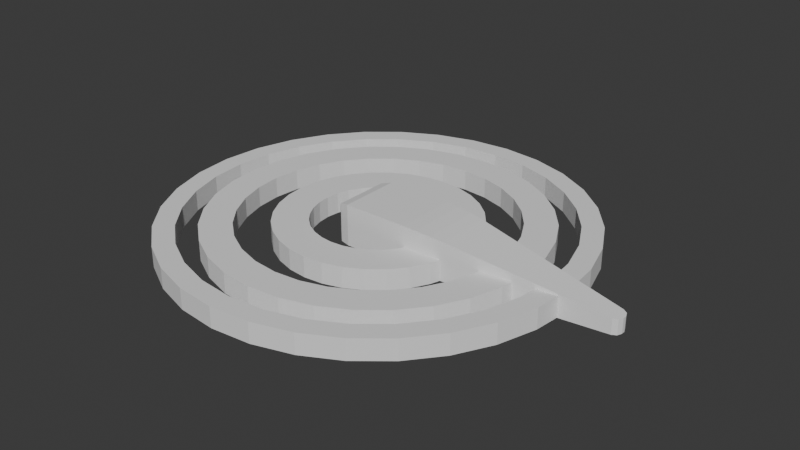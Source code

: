 # Source: player_spawn.blend  (saved by Blender 4.4.32; exported with 4.5.12 LTS)
import bpy
from mathutils import Matrix  # noqa: F401  (used for matrix-valued properties, if any)

bpy.ops.wm.read_factory_settings(use_empty=True)
scene = bpy.context.scene
scene.name = 'Scene'

# ---- collections
col_collection = bpy.data.collections.new('Collection'); scene.collection.children.link(col_collection)

# ---- world
world_world = bpy.data.worlds.new('World'); scene.world = world_world
world_world.use_nodes = True; world_world.node_tree.nodes.clear()
_N = world_world.node_tree.nodes; _L = world_world.node_tree.links
n0 = _N.new('ShaderNodeOutputWorld'); n0.name = 'World Output'; n0.location = (300, 300)
n1 = _N.new('ShaderNodeBackground'); n1.name = 'Background'; n1.location = (10, 300)
n1.inputs[0].default_value = (0.05088, 0.05088, 0.05088, 1.0)
_L.new(n1.outputs[0], n0.inputs[0])
n0.is_active_output = True
world_world.color = (0.05088, 0.05088, 0.05088)
world_world.sun_shadow_jitter_overblur = 0.0

# ---- meshes
me_cube_001 = bpy.data.meshes.new('Cube.001')
me_cube_001.from_pydata([(-0.15, 0.05, -2.235e-08), (-0.05, 0.15, -2.235e-08), (-0.1366, 0.1, -2.235e-08), (-0.1, 0.1366, -2.235e-08), (-0.05, 0.15, 0.1), (-0.15, 0.05, 0.2), (-0.1, 0.1366, 0.15), (-0.1366, 0.1, 0.1866), (0.05, 0.15, -2.235e-08), (0.15, 0.05, -2.235e-08), (0.1, 0.1366, -2.235e-08), (0.1366, 0.1, -2.235e-08), (0.15, 0.05, 0.2), (0.05, 0.15, 0.1), (0.1366, 0.1, 0.1866), (0.1, 0.1366, 0.15), (-0.1375, -0.4666, -0.0001123), (-0.15, -0.2675, -2.235e-08), (-0.05, -0.3675, -2.235e-08), (-0.1438, -0.4037, -5.618e-05), (-0.1483, -0.3308, -1.507e-05), (-0.15, -0.2675, 0.2), (-0.1375, -0.4666, 0.1854), (-0.1483, -0.3308, 0.198), (-0.1438, -0.4037, 0.1927), (0.15, -0.2675, -2.235e-08), (0.1375, -0.4666, -0.0001123), (0.05, -0.3675, -2.235e-08), (0.1483, -0.3308, -1.507e-05), (0.1438, -0.4037, -5.618e-05), (0.1375, -0.4666, 0.1854), (0.15, -0.2675, 0.2), (0.1438, -0.4037, 0.1927), (0.1483, -0.3308, 0.198), (-0.009, -1.25, -0.001), (-0.04274, -1.22, -0.0009663), (-0.03131, -1.241, -0.0009901), (-0.04274, -1.22, 0.07401), (-0.009, -1.25, 0.06961), (-0.03131, -1.241, 0.0709), (0.04274, -1.22, -0.0009663), (0.009, -1.25, -0.001), (0.03131, -1.241, -0.0009901), (0.009, -1.25, 0.06961), (0.04274, -1.22, 0.07401), (0.03131, -1.241, 0.0709), (-1.891e-09, 0.48, 0.0), (-0.09364, 0.4708, 0.0), (-0.1837, 0.4435, 0.0), (-0.2667, 0.3991, 0.0), (-0.3394, 0.3394, 0.0), (-0.3991, 0.2667, 0.0), (-0.4435, 0.1837, 0.0), (-0.4708, 0.09364, 0.0), (-0.48, -2.98e-10, 0.0), (-0.4708, -0.09364, 0.0), (-0.4435, -0.1837, 0.0), (-0.3991, -0.2667, 0.0), (-0.3394, -0.3394, 0.0), (-0.2667, -0.3991, 0.0), (-0.1837, -0.4435, 0.0), (-0.09364, -0.4708, 0.0), (-1.891e-09, -0.48, 0.0), (0.09364, -0.4708, 0.0), (0.1837, -0.4435, 0.0), (0.2667, -0.3991, 0.0), (0.3394, -0.3394, 0.0), (0.3991, -0.2667, 0.0), (0.4435, -0.1837, 0.0), (0.4708, -0.09364, 0.0), (0.48, -2.98e-10, 0.0), (0.4708, 0.09364, 0.0), (0.4435, 0.1837, 0.0), (0.3991, 0.2667, 0.0), (0.3394, 0.3394, 0.0), (0.2667, 0.3991, 0.0), (0.1837, 0.4435, 0.0), (0.09364, 0.4708, 0.0), (-3.435e-10, 0.311, 0.0), (-0.06068, 0.3051, 0.0), (-0.119, 0.2874, 0.0), (-0.1728, 0.2586, 0.0), (-0.2199, 0.2199, 0.0), (-0.2586, 0.1728, 0.0), (-0.2874, 0.119, 0.0), (-0.3051, 0.06068, 0.0), (-0.311, 2.089e-09, 0.0), (-0.3051, -0.06068, 0.0), (-0.2874, -0.119, 0.0), (-0.2586, -0.1728, 0.0), (-0.2199, -0.2199, 0.0), (-0.1728, -0.2586, 0.0), (-0.119, -0.2874, 0.0), (-0.06068, -0.3051, 0.0), (-3.435e-10, -0.311, 0.0), (0.06068, -0.3051, 0.0), (0.119, -0.2874, 0.0), (0.1728, -0.2586, 0.0), (0.2199, -0.2199, 0.0), (0.2586, -0.1728, 0.0), (0.2874, -0.119, 0.0), (0.3051, -0.06068, 0.0), (0.311, 2.089e-09, 0.0), (0.3051, 0.06068, 0.0), (0.2874, 0.119, 0.0), (0.2586, 0.1728, 0.0), (0.2199, 0.2199, 0.0), (0.1728, 0.2586, 0.0), (0.119, 0.2874, 0.0), (0.06068, 0.3051, 0.0), (0.0, 1.0, 0.0), (-0.1951, 0.9808, 0.0), (-0.3827, 0.9239, 0.0), (-0.5556, 0.8315, 0.0), (-0.7071, 0.7071, 0.0), (-0.8315, 0.5556, 0.0), (-0.9239, 0.3827, 0.0), (-0.9808, 0.1951, 0.0), (-1.0, 0.0, 0.0), (-0.9808, -0.1951, 0.0), (-0.9239, -0.3827, 0.0), (-0.8315, -0.5556, 0.0), (-0.7071, -0.7071, 0.0), (-0.5556, -0.8315, 0.0), (-0.3827, -0.9239, 0.0), (-0.1951, -0.9808, 0.0), (0.0, -1.0, 0.0), (0.1951, -0.9808, 0.0), (0.3827, -0.9239, 0.0), (0.5556, -0.8315, 0.0), (0.7071, -0.7071, 0.0), (0.8315, -0.5556, 0.0), (0.9239, -0.3827, 0.0), (0.9808, -0.1951, 0.0), (1.0, 0.0, 0.0), (0.9808, 0.1951, 0.0), (0.9239, 0.3827, 0.0), (0.8315, 0.5556, 0.0), (0.7071, 0.7071, 0.0), (0.5556, 0.8315, 0.0), (0.3827, 0.9239, 0.0), (0.1951, 0.9808, 0.0), (-1.211e-09, 0.9, 0.0), (-0.1756, 0.8827, 0.0), (-0.3444, 0.8315, 0.0), (-0.5, 0.7483, 0.0), (-0.6364, 0.6364, 0.0), (-0.7483, 0.5, 0.0), (-0.8315, 0.3444, 0.0), (-0.8827, 0.1756, 0.0), (-0.9, 1.49e-09, 0.0), (-0.8827, -0.1756, 0.0), (-0.8315, -0.3444, 0.0), (-0.7483, -0.5, 0.0), (-0.6364, -0.6364, 0.0), (-0.5, -0.7483, 0.0), (-0.3444, -0.8315, 0.0), (-0.1756, -0.8827, 0.0), (-1.211e-09, -0.9, 0.0), (0.1756, -0.8827, 0.0), (0.3444, -0.8315, 0.0), (0.5, -0.7483, 0.0), (0.6364, -0.6364, 0.0), (0.7483, -0.5, 0.0), (0.8315, -0.3444, 0.0), (0.8827, -0.1756, 0.0), (0.9, 1.49e-09, 0.0), (0.8827, 0.1756, 0.0), (0.8315, 0.3444, 0.0), (0.7483, 0.5, 0.0), (0.6364, 0.6364, 0.0), (0.5, 0.7483, 0.0), (0.3444, 0.8315, 0.0), (0.1756, 0.8827, 0.0), (-1.909e-09, 0.8, 0.0), (-0.1561, 0.7846, 0.0), (-0.3061, 0.7391, 0.0), (-0.4445, 0.6652, 0.0), (-0.5657, 0.5657, 0.0), (-0.6652, 0.4445, 0.0), (-0.7391, 0.3061, 0.0), (-0.7846, 0.1561, 0.0), (-0.8, 7.451e-10, 0.0), (-0.7846, -0.1561, 0.0), (-0.7391, -0.3061, 0.0), (-0.6652, -0.4445, 0.0), (-0.5657, -0.5657, 0.0), (-0.4445, -0.6652, 0.0), (-0.3061, -0.7391, 0.0), (-0.1561, -0.7846, 0.0), (-1.909e-09, -0.8, 0.0), (0.1561, -0.7846, 0.0), (0.3061, -0.7391, 0.0), (0.4445, -0.6652, 0.0), (0.5657, -0.5657, 0.0), (0.6652, -0.4445, 0.0), (0.7391, -0.3061, 0.0), (0.7846, -0.1561, 0.0), (0.8, 7.451e-10, 0.0), (0.7846, 0.1561, 0.0), (0.7391, 0.3061, 0.0), (0.6652, 0.4445, 0.0), (0.5657, 0.5657, 0.0), (0.4445, 0.6652, 0.0), (0.3061, 0.7391, 0.0), (0.1561, 0.7846, 0.0), (-1.705e-09, 0.648, 0.0), (-0.1264, 0.6355, 0.0), (-0.248, 0.5987, 0.0), (-0.36, 0.5388, 0.0), (-0.4582, 0.4582, 0.0), (-0.5388, 0.36, 0.0), (-0.5987, 0.248, 0.0), (-0.6355, 0.1264, 0.0), (-0.648, 2.488e-09, 0.0), (-0.6355, -0.1264, 0.0), (-0.5987, -0.248, 0.0), (-0.5388, -0.36, 0.0), (-0.4582, -0.4582, 0.0), (-0.36, -0.5388, 0.0), (-0.248, -0.5987, 0.0), (-0.1264, -0.6355, 0.0), (-1.705e-09, -0.648, 0.0), (0.1264, -0.6355, 0.0), (0.248, -0.5987, 0.0), (0.36, -0.5388, 0.0), (0.4582, -0.4582, 0.0), (0.5388, -0.36, 0.0), (0.5987, -0.248, 0.0), (0.6355, -0.1264, 0.0), (0.648, 2.488e-09, 0.0), (0.6355, 0.1264, 0.0), (0.5987, 0.248, 0.0), (0.5388, 0.36, 0.0), (0.4582, 0.4582, 0.0), (0.36, 0.5388, 0.0), (0.248, 0.5987, 0.0), (0.1264, 0.6355, 0.0), (-1.891e-09, 0.48, 0.1), (-0.09364, 0.4708, 0.1), (-0.1837, 0.4435, 0.1), (-0.2667, 0.3991, 0.1), (-0.3394, 0.3394, 0.1), (-0.3991, 0.2667, 0.1), (-0.4435, 0.1837, 0.1), (-0.4708, 0.09364, 0.1), (-0.48, -2.98e-10, 0.1), (-0.4708, -0.09364, 0.1), (-0.4435, -0.1837, 0.1), (-0.3991, -0.2667, 0.1), (-0.3394, -0.3394, 0.1), (-0.2667, -0.3991, 0.1), (-0.1837, -0.4435, 0.1), (-0.09364, -0.4708, 0.1), (-1.891e-09, -0.48, 0.1), (0.09364, -0.4708, 0.1), (0.1837, -0.4435, 0.1), (0.2667, -0.3991, 0.1), (0.3394, -0.3394, 0.1), (0.3991, -0.2667, 0.1), (0.4435, -0.1837, 0.1), (0.4708, -0.09364, 0.1), (0.48, -2.98e-10, 0.1), (0.4708, 0.09364, 0.1), (0.4435, 0.1837, 0.1), (0.3991, 0.2667, 0.1), (0.3394, 0.3394, 0.1), (0.2667, 0.3991, 0.1), (0.1837, 0.4435, 0.1), (0.09364, 0.4708, 0.1), (-3.435e-10, 0.311, 0.1), (-0.06068, 0.3051, 0.1), (-0.119, 0.2874, 0.1), (-0.1728, 0.2586, 0.1), (-0.2199, 0.2199, 0.1), (-0.2586, 0.1728, 0.1), (-0.2874, 0.119, 0.1), (-0.3051, 0.06068, 0.1), (-0.311, 2.089e-09, 0.1), (-0.3051, -0.06068, 0.1), (-0.2874, -0.119, 0.1), (-0.2586, -0.1728, 0.1), (-0.2199, -0.2199, 0.1), (-0.1728, -0.2586, 0.1), (-0.119, -0.2874, 0.1), (-0.06068, -0.3051, 0.1), (-3.435e-10, -0.311, 0.1), (0.06068, -0.3051, 0.1), (0.119, -0.2874, 0.1), (0.1728, -0.2586, 0.1), (0.2199, -0.2199, 0.1), (0.2586, -0.1728, 0.1), (0.2874, -0.119, 0.1), (0.3051, -0.06068, 0.1), (0.311, 2.089e-09, 0.1), (0.3051, 0.06068, 0.1), (0.2874, 0.119, 0.1), (0.2586, 0.1728, 0.1), (0.2199, 0.2199, 0.1), (0.1728, 0.2586, 0.1), (0.119, 0.2874, 0.1), (0.06068, 0.3051, 0.1), (0.0, 1.0, 0.1), (-0.1951, 0.9808, 0.1), (-0.3827, 0.9239, 0.1), (-0.5556, 0.8315, 0.1), (-0.7071, 0.7071, 0.1), (-0.8315, 0.5556, 0.1), (-0.9239, 0.3827, 0.1), (-0.9808, 0.1951, 0.1), (-1.0, 0.0, 0.1), (-0.9808, -0.1951, 0.1), (-0.9239, -0.3827, 0.1), (-0.8315, -0.5556, 0.1), (-0.7071, -0.7071, 0.1), (-0.5556, -0.8315, 0.1), (-0.3827, -0.9239, 0.1), (-0.1951, -0.9808, 0.1), (0.0, -1.0, 0.1), (0.1951, -0.9808, 0.1), (0.3827, -0.9239, 0.1), (0.5556, -0.8315, 0.1), (0.7071, -0.7071, 0.1), (0.8315, -0.5556, 0.1), (0.9239, -0.3827, 0.1), (0.9808, -0.1951, 0.1), (1.0, 0.0, 0.1), (0.9808, 0.1951, 0.1), (0.9239, 0.3827, 0.1), (0.8315, 0.5556, 0.1), (0.7071, 0.7071, 0.1), (0.5556, 0.8315, 0.1), (0.3827, 0.9239, 0.1), (0.1951, 0.9808, 0.1), (-1.211e-09, 0.9, 0.1), (-0.1756, 0.8827, 0.1), (-0.3444, 0.8315, 0.1), (-0.5, 0.7483, 0.1), (-0.6364, 0.6364, 0.1), (-0.7483, 0.5, 0.1), (-0.8315, 0.3444, 0.1), (-0.8827, 0.1756, 0.1), (-0.9, 1.49e-09, 0.1), (-0.8827, -0.1756, 0.1), (-0.8315, -0.3444, 0.1), (-0.7483, -0.5, 0.1), (-0.6364, -0.6364, 0.1), (-0.5, -0.7483, 0.1), (-0.3444, -0.8315, 0.1), (-0.1756, -0.8827, 0.1), (-1.211e-09, -0.9, 0.1), (0.1756, -0.8827, 0.1), (0.3444, -0.8315, 0.1), (0.5, -0.7483, 0.1), (0.6364, -0.6364, 0.1), (0.7483, -0.5, 0.1), (0.8315, -0.3444, 0.1), (0.8827, -0.1756, 0.1), (0.9, 1.49e-09, 0.1), (0.8827, 0.1756, 0.1), (0.8315, 0.3444, 0.1), (0.7483, 0.5, 0.1), (0.6364, 0.6364, 0.1), (0.5, 0.7483, 0.1), (0.3444, 0.8315, 0.1), (0.1756, 0.8827, 0.1), (-1.909e-09, 0.8, 0.1), (-0.1561, 0.7846, 0.1), (-0.3061, 0.7391, 0.1), (-0.4445, 0.6652, 0.1), (-0.5657, 0.5657, 0.1), (-0.6652, 0.4445, 0.1), (-0.7391, 0.3061, 0.1), (-0.7846, 0.1561, 0.1), (-0.8, 7.451e-10, 0.1), (-0.7846, -0.1561, 0.1), (-0.7391, -0.3061, 0.1), (-0.6652, -0.4445, 0.1), (-0.5657, -0.5657, 0.1), (-0.4445, -0.6652, 0.1), (-0.3061, -0.7391, 0.1), (-0.1561, -0.7846, 0.1), (-1.909e-09, -0.8, 0.1), (0.1561, -0.7846, 0.1), (0.3061, -0.7391, 0.1), (0.4445, -0.6652, 0.1), (0.5657, -0.5657, 0.1), (0.6652, -0.4445, 0.1), (0.7391, -0.3061, 0.1), (0.7846, -0.1561, 0.1), (0.8, 7.451e-10, 0.1), (0.7846, 0.1561, 0.1), (0.7391, 0.3061, 0.1), (0.6652, 0.4445, 0.1), (0.5657, 0.5657, 0.1), (0.4445, 0.6652, 0.1), (0.3061, 0.7391, 0.1), (0.1561, 0.7846, 0.1), (-1.705e-09, 0.648, 0.1), (-0.1264, 0.6355, 0.1), (-0.248, 0.5987, 0.1), (-0.36, 0.5388, 0.1), (-0.4582, 0.4582, 0.1), (-0.5388, 0.36, 0.1), (-0.5987, 0.248, 0.1), (-0.6355, 0.1264, 0.1), (-0.648, 2.488e-09, 0.1), (-0.6355, -0.1264, 0.1), (-0.5987, -0.248, 0.1), (-0.5388, -0.36, 0.1), (-0.4582, -0.4582, 0.1), (-0.36, -0.5388, 0.1), (-0.248, -0.5987, 0.1), (-0.1264, -0.6355, 0.1), (-1.705e-09, -0.648, 0.1), (0.1264, -0.6355, 0.1), (0.248, -0.5987, 0.1), (0.36, -0.5388, 0.1), (0.4582, -0.4582, 0.1), (0.5388, -0.36, 0.1), (0.5987, -0.248, 0.1), (0.6355, -0.1264, 0.1), (0.648, 2.488e-09, 0.1), (0.6355, 0.1264, 0.1), (0.5987, 0.248, 0.1), (0.5388, 0.36, 0.1), (0.4582, 0.4582, 0.1), (0.36, 0.5388, 0.1), (0.248, 0.5987, 0.1), (0.1264, 0.6355, 0.1)], [], [(26, 30, 44, 40), (9, 12, 31, 25), (16, 18, 27, 26, 40, 42, 41, 34, 36, 35), (17, 21, 5, 0), (12, 5, 21, 31), (0, 2, 3, 1, 8, 10, 11, 9, 25, 27, 18, 17), (30, 22, 37, 39, 38, 43, 45, 44), (4, 1, 3, 6), (6, 3, 2, 7), (7, 2, 0, 5), (5, 12, 14, 7), (7, 14, 15, 6), (6, 15, 13, 4), (12, 9, 11, 14), (14, 11, 10, 15), (15, 10, 8, 13), (1, 4, 13, 8), (16, 19, 18), (19, 20, 18), (20, 17, 18), (25, 28, 27), (28, 29, 27), (29, 26, 27), (22, 30, 32, 24), (24, 32, 33, 23), (23, 33, 31, 21), (30, 26, 29, 32), (32, 29, 28, 33), (33, 28, 25, 31), (21, 17, 20, 23), (23, 20, 19, 24), (24, 19, 16, 22), (41, 43, 38, 34), (34, 38, 39, 36), (36, 39, 37, 35), (43, 41, 42, 45), (45, 42, 40, 44), (35, 37, 22, 16), (58, 57, 89, 90), (72, 71, 103, 104), (59, 58, 90, 91), (73, 72, 104, 105), (60, 59, 91, 92), (47, 46, 78, 79), (74, 73, 105, 106), (61, 60, 92, 93), (48, 47, 79, 80), (75, 74, 106, 107), (62, 61, 93, 94), (49, 48, 80, 81), (76, 75, 107, 108), (63, 62, 94, 95), (50, 49, 81, 82), (77, 76, 108, 109), (64, 63, 95, 96), (51, 50, 82, 83), (46, 77, 109, 78), (65, 64, 96, 97), (52, 51, 83, 84), (66, 65, 97, 98), (53, 52, 84, 85), (67, 66, 98, 99), (54, 53, 85, 86), (68, 67, 99, 100), (55, 54, 86, 87), (69, 68, 100, 101), (56, 55, 87, 88), (70, 69, 101, 102), (57, 56, 88, 89), (71, 70, 102, 103), (122, 121, 153, 154), (136, 135, 167, 168), (123, 122, 154, 155), (137, 136, 168, 169), (124, 123, 155, 156), (111, 110, 142, 143), (138, 137, 169, 170), (125, 124, 156, 157), (112, 111, 143, 144), (139, 138, 170, 171), (126, 125, 157, 158), (113, 112, 144, 145), (140, 139, 171, 172), (127, 126, 158, 159), (114, 113, 145, 146), (141, 140, 172, 173), (128, 127, 159, 160), (115, 114, 146, 147), (110, 141, 173, 142), (129, 128, 160, 161), (116, 115, 147, 148), (130, 129, 161, 162), (117, 116, 148, 149), (131, 130, 162, 163), (118, 117, 149, 150), (132, 131, 163, 164), (119, 118, 150, 151), (133, 132, 164, 165), (120, 119, 151, 152), (134, 133, 165, 166), (121, 120, 152, 153), (135, 134, 166, 167), (186, 185, 217, 218), (200, 199, 231, 232), (187, 186, 218, 219), (201, 200, 232, 233), (188, 187, 219, 220), (175, 174, 206, 207), (202, 201, 233, 234), (189, 188, 220, 221), (176, 175, 207, 208), (203, 202, 234, 235), (190, 189, 221, 222), (177, 176, 208, 209), (204, 203, 235, 236), (191, 190, 222, 223), (178, 177, 209, 210), (205, 204, 236, 237), (192, 191, 223, 224), (179, 178, 210, 211), (174, 205, 237, 206), (193, 192, 224, 225), (180, 179, 211, 212), (194, 193, 225, 226), (181, 180, 212, 213), (195, 194, 226, 227), (182, 181, 213, 214), (196, 195, 227, 228), (183, 182, 214, 215), (197, 196, 228, 229), (184, 183, 215, 216), (198, 197, 229, 230), (185, 184, 216, 217), (199, 198, 230, 231), (250, 282, 281, 249), (264, 296, 295, 263), (251, 283, 282, 250), (265, 297, 296, 264), (252, 284, 283, 251), (239, 271, 270, 238), (266, 298, 297, 265), (253, 285, 284, 252), (240, 272, 271, 239), (267, 299, 298, 266), (254, 286, 285, 253), (241, 273, 272, 240), (268, 300, 299, 267), (255, 287, 286, 254), (242, 274, 273, 241), (269, 301, 300, 268), (256, 288, 287, 255), (243, 275, 274, 242), (238, 270, 301, 269), (257, 289, 288, 256), (244, 276, 275, 243), (258, 290, 289, 257), (245, 277, 276, 244), (259, 291, 290, 258), (246, 278, 277, 245), (260, 292, 291, 259), (247, 279, 278, 246), (261, 293, 292, 260), (248, 280, 279, 247), (262, 294, 293, 261), (249, 281, 280, 248), (263, 295, 294, 262), (314, 346, 345, 313), (328, 360, 359, 327), (315, 347, 346, 314), (329, 361, 360, 328), (316, 348, 347, 315), (303, 335, 334, 302), (330, 362, 361, 329), (317, 349, 348, 316), (304, 336, 335, 303), (331, 363, 362, 330), (318, 350, 349, 317), (305, 337, 336, 304), (332, 364, 363, 331), (319, 351, 350, 318), (306, 338, 337, 305), (333, 365, 364, 332), (320, 352, 351, 319), (307, 339, 338, 306), (302, 334, 365, 333), (321, 353, 352, 320), (308, 340, 339, 307), (322, 354, 353, 321), (309, 341, 340, 308), (323, 355, 354, 322), (310, 342, 341, 309), (324, 356, 355, 323), (311, 343, 342, 310), (325, 357, 356, 324), (312, 344, 343, 311), (326, 358, 357, 325), (313, 345, 344, 312), (327, 359, 358, 326), (378, 410, 409, 377), (392, 424, 423, 391), (379, 411, 410, 378), (393, 425, 424, 392), (380, 412, 411, 379), (367, 399, 398, 366), (394, 426, 425, 393), (381, 413, 412, 380), (368, 400, 399, 367), (395, 427, 426, 394), (382, 414, 413, 381), (369, 401, 400, 368), (396, 428, 427, 395), (383, 415, 414, 382), (370, 402, 401, 369), (397, 429, 428, 396), (384, 416, 415, 383), (371, 403, 402, 370), (366, 398, 429, 397), (385, 417, 416, 384), (372, 404, 403, 371), (386, 418, 417, 385), (373, 405, 404, 372), (387, 419, 418, 386), (374, 406, 405, 373), (388, 420, 419, 387), (375, 407, 406, 374), (389, 421, 420, 388), (376, 408, 407, 375), (390, 422, 421, 389), (377, 409, 408, 376), (391, 423, 422, 390), (110, 111, 303, 302), (181, 182, 374, 373), (92, 91, 283, 284), (163, 162, 354, 355), (234, 233, 425, 426), (111, 112, 304, 303), (182, 183, 375, 374), (93, 92, 284, 285), (164, 163, 355, 356), (235, 234, 426, 427), (112, 113, 305, 304), (183, 184, 376, 375), (94, 93, 285, 286), (165, 164, 356, 357), (236, 235, 427, 428), (113, 114, 306, 305), (184, 185, 377, 376), (95, 94, 286, 287), (166, 165, 357, 358), (237, 236, 428, 429), (114, 115, 307, 306), (185, 186, 378, 377), (96, 95, 287, 288), (167, 166, 358, 359), (206, 237, 429, 398), (115, 116, 308, 307), (186, 187, 379, 378), (97, 96, 288, 289), (168, 167, 359, 360), (116, 117, 309, 308), (187, 188, 380, 379), (98, 97, 289, 290), (169, 168, 360, 361), (46, 47, 239, 238), (117, 118, 310, 309), (188, 189, 381, 380), (99, 98, 290, 291), (170, 169, 361, 362), (47, 48, 240, 239), (118, 119, 311, 310), (189, 190, 382, 381), (100, 99, 291, 292), (171, 170, 362, 363), (48, 49, 241, 240), (119, 120, 312, 311), (190, 191, 383, 382), (101, 100, 292, 293), (172, 171, 363, 364), (49, 50, 242, 241), (120, 121, 313, 312), (191, 192, 384, 383), (102, 101, 293, 294), (173, 172, 364, 365), (50, 51, 243, 242), (121, 122, 314, 313), (192, 193, 385, 384), (103, 102, 294, 295), (142, 173, 365, 334), (51, 52, 244, 243), (122, 123, 315, 314), (193, 194, 386, 385), (104, 103, 295, 296), (52, 53, 245, 244), (123, 124, 316, 315), (194, 195, 387, 386), (105, 104, 296, 297), (53, 54, 246, 245), (124, 125, 317, 316), (195, 196, 388, 387), (106, 105, 297, 298), (54, 55, 247, 246), (125, 126, 318, 317), (196, 197, 389, 388), (107, 106, 298, 299), (55, 56, 248, 247), (126, 127, 319, 318), (197, 198, 390, 389), (108, 107, 299, 300), (56, 57, 249, 248), (127, 128, 320, 319), (198, 199, 391, 390), (109, 108, 300, 301), (57, 58, 250, 249), (128, 129, 321, 320), (199, 200, 392, 391), (78, 109, 301, 270), (58, 59, 251, 250), (129, 130, 322, 321), (200, 201, 393, 392), (59, 60, 252, 251), (130, 131, 323, 322), (201, 202, 394, 393), (60, 61, 253, 252), (131, 132, 324, 323), (202, 203, 395, 394), (61, 62, 254, 253), (132, 133, 325, 324), (203, 204, 396, 395), (62, 63, 255, 254), (133, 134, 326, 325), (204, 205, 397, 396), (63, 64, 256, 255), (134, 135, 327, 326), (205, 174, 366, 397), (64, 65, 257, 256), (135, 136, 328, 327), (207, 206, 398, 399), (65, 66, 258, 257), (136, 137, 329, 328), (208, 207, 399, 400), (66, 67, 259, 258), (137, 138, 330, 329), (209, 208, 400, 401), (67, 68, 260, 259), (138, 139, 331, 330), (210, 209, 401, 402), (68, 69, 261, 260), (139, 140, 332, 331), (211, 210, 402, 403), (69, 70, 262, 261), (140, 141, 333, 332), (212, 211, 403, 404), (70, 71, 263, 262), (141, 110, 302, 333), (213, 212, 404, 405), (71, 72, 264, 263), (143, 142, 334, 335), (214, 213, 405, 406), (72, 73, 265, 264), (144, 143, 335, 336), (215, 214, 406, 407), (73, 74, 266, 265), (145, 144, 336, 337), (216, 215, 407, 408), (74, 75, 267, 266), (146, 145, 337, 338), (217, 216, 408, 409), (75, 76, 268, 267), (147, 146, 338, 339), (218, 217, 409, 410), (76, 77, 269, 268), (148, 147, 339, 340), (219, 218, 410, 411), (77, 46, 238, 269), (149, 148, 340, 341), (220, 219, 411, 412), (79, 78, 270, 271), (150, 149, 341, 342), (221, 220, 412, 413), (80, 79, 271, 272), (151, 150, 342, 343), (222, 221, 413, 414), (81, 80, 272, 273), (152, 151, 343, 344), (223, 222, 414, 415), (82, 81, 273, 274), (153, 152, 344, 345), (224, 223, 415, 416), (83, 82, 274, 275), (154, 153, 345, 346), (225, 224, 416, 417), (84, 83, 275, 276), (155, 154, 346, 347), (226, 225, 417, 418), (174, 175, 367, 366), (85, 84, 276, 277), (156, 155, 347, 348), (227, 226, 418, 419), (175, 176, 368, 367), (86, 85, 277, 278), (157, 156, 348, 349), (228, 227, 419, 420), (176, 177, 369, 368), (87, 86, 278, 279), (158, 157, 349, 350), (229, 228, 420, 421), (177, 178, 370, 369), (88, 87, 279, 280), (159, 158, 350, 351), (230, 229, 421, 422), (178, 179, 371, 370), (89, 88, 280, 281), (160, 159, 351, 352), (231, 230, 422, 423), (179, 180, 372, 371), (90, 89, 281, 282), (161, 160, 352, 353), (232, 231, 423, 424), (180, 181, 373, 372), (91, 90, 282, 283), (162, 161, 353, 354), (233, 232, 424, 425)])
_uv = me_cube_001.uv_layers.new(name='UVMap')
_uv.uv.foreach_set('vector', [0.9018, 0.1194, 0.9409, 0.1193, 0.9175, 0.2784, 0.9018, 0.2784, 0.9018, 0.01052, 0.9439, 0.01049, 0.9439, 0.07737, 0.9018, 0.0774, 0.8991, 0.165, 0.8807, 0.1859, 0.8596, 0.1859, 0.8412, 0.165, 0.8611, 0.00627, 0.8636, 0.001837, 0.8683, 0.0, 0.872, 0.0, 0.8767, 0.001837, 0.8792, 0.00627, 0.9774, 0.4967, 0.9353, 0.4966, 0.9353, 0.4298, 0.9775, 0.4298, 0.8721, 0.4298, 0.9353, 0.4298, 0.9353, 0.4967, 0.8721, 0.4967, 0.9018, 0.2738, 0.8989, 0.2844, 0.8912, 0.2921, 0.8807, 0.2949, 0.8596, 0.2949, 0.8491, 0.2921, 0.8414, 0.2844, 0.8386, 0.2738, 0.8386, 0.207, 0.8596, 0.1859, 0.8807, 0.1859, 0.9018, 0.207, 0.8747, 0.5386, 0.9327, 0.5386, 0.9127, 0.6974, 0.9103, 0.7018, 0.9056, 0.7037, 0.9018, 0.7037, 0.8971, 0.7018, 0.8947, 0.6974, 0.2747, 0.7729, 0.2536, 0.7729, 0.2536, 0.7624, 0.2852, 0.7624, 0.2852, 0.7624, 0.2536, 0.7624, 0.2537, 0.7547, 0.293, 0.7547, 0.9382, 0.4193, 0.9775, 0.4193, 0.9775, 0.4298, 0.9353, 0.4298, 0.9353, 0.4298, 0.8721, 0.4298, 0.8749, 0.4193, 0.9325, 0.4193, 0.293, 0.7547, 0.293, 0.8123, 0.2852, 0.8045, 0.2852, 0.7624, 0.2852, 0.7624, 0.2852, 0.8045, 0.2747, 0.794, 0.2747, 0.7729, 0.9439, 0.01049, 0.9018, 0.01052, 0.9018, 2.898e-05, 0.9411, -1.046e-08, 0.293, 0.8123, 0.2537, 0.8123, 0.2536, 0.8045, 0.2852, 0.8045, 0.2852, 0.8045, 0.2536, 0.8045, 0.2536, 0.794, 0.2747, 0.794, 0.2536, 0.7729, 0.2747, 0.7729, 0.2747, 0.794, 0.2536, 0.794, 0.8991, 0.165, 0.9004, 0.1783, 0.8807, 0.1859, 0.9004, 0.1783, 0.9014, 0.1936, 0.8807, 0.1859, 0.9014, 0.1936, 0.9018, 0.207, 0.8807, 0.1859, 0.8386, 0.207, 0.8389, 0.1936, 0.8596, 0.1859, 0.8389, 0.1936, 0.8399, 0.1783, 0.8596, 0.1859, 0.8399, 0.1783, 0.8412, 0.165, 0.8596, 0.1859, 0.9327, 0.5386, 0.8747, 0.5386, 0.8734, 0.5254, 0.934, 0.5254, 0.934, 0.5254, 0.8734, 0.5254, 0.8724, 0.51, 0.9349, 0.51, 0.9349, 0.51, 0.8724, 0.51, 0.8721, 0.4967, 0.9353, 0.4967, 0.9409, 0.1193, 0.9018, 0.1194, 0.9018, 0.1061, 0.9424, 0.1061, 0.9424, 0.1061, 0.9018, 0.1061, 0.9018, 0.09073, 0.9435, 0.0907, 0.9435, 0.0907, 0.9018, 0.09073, 0.9018, 0.0774, 0.9439, 0.07737, 0.9353, 0.4966, 0.9774, 0.4967, 0.9774, 0.51, 0.9357, 0.51, 0.9357, 0.51, 0.9774, 0.51, 0.9774, 0.5254, 0.9368, 0.5253, 0.9368, 0.5253, 0.9774, 0.5254, 0.9774, 0.5387, 0.9383, 0.5386, 0.3821, 0.7698, 0.3821, 0.755, 0.3859, 0.755, 0.3859, 0.7698, 0.3859, 0.7698, 0.3859, 0.755, 0.3906, 0.7547, 0.3906, 0.7698, 0.9775, 0.7021, 0.9623, 0.7021, 0.9617, 0.6976, 0.9775, 0.6977, 0.3821, 0.755, 0.3821, 0.7698, 0.3774, 0.7698, 0.3774, 0.7547, 0.9169, 0.2828, 0.9018, 0.2828, 0.9018, 0.2784, 0.9175, 0.2784, 0.9775, 0.6977, 0.9617, 0.6976, 0.9383, 0.5386, 0.9774, 0.5387, 0.8606, 0.5676, 0.8496, 0.5841, 0.8221, 0.5615, 0.8293, 0.5508, 0.7073, 0.4417, 0.7238, 0.4307, 0.7406, 0.4621, 0.7299, 0.4693, 0.8682, 0.5493, 0.8606, 0.5676, 0.8293, 0.5508, 0.8342, 0.5389, 0.6933, 0.4558, 0.7073, 0.4417, 0.7299, 0.4693, 0.7208, 0.4783, 0.8721, 0.5298, 0.8682, 0.5493, 0.8342, 0.5389, 0.8367, 0.5263, 0.6823, 0.5676, 0.6747, 0.5493, 0.7088, 0.5389, 0.7137, 0.5508, 0.6823, 0.4722, 0.6933, 0.4558, 0.7208, 0.4783, 0.7137, 0.489, 0.8721, 0.51, 0.8721, 0.5298, 0.8367, 0.5263, 0.8367, 0.5135, 0.6933, 0.5841, 0.6823, 0.5676, 0.7137, 0.5508, 0.7208, 0.5615, 0.6747, 0.4906, 0.6823, 0.4722, 0.7137, 0.489, 0.7088, 0.5009, 0.8682, 0.4906, 0.8721, 0.51, 0.8367, 0.5135, 0.8342, 0.5009, 0.7073, 0.5981, 0.6933, 0.5841, 0.7208, 0.5615, 0.7299, 0.5706, 0.6708, 0.51, 0.6747, 0.4906, 0.7088, 0.5009, 0.7063, 0.5135, 0.8606, 0.4722, 0.8682, 0.4906, 0.8342, 0.5009, 0.8293, 0.489, 0.7238, 0.6091, 0.7073, 0.5981, 0.7299, 0.5706, 0.7406, 0.5777, 0.6708, 0.5298, 0.6708, 0.51, 0.7063, 0.5135, 0.7063, 0.5263, 0.8496, 0.4558, 0.8606, 0.4722, 0.8293, 0.489, 0.8221, 0.4783, 0.7421, 0.6167, 0.7238, 0.6091, 0.7406, 0.5777, 0.7525, 0.5826, 0.6747, 0.5493, 0.6708, 0.5298, 0.7063, 0.5263, 0.7088, 0.5389, 0.8356, 0.4417, 0.8496, 0.4558, 0.8221, 0.4783, 0.813, 0.4693, 0.7616, 0.6205, 0.7421, 0.6167, 0.7525, 0.5826, 0.765, 0.5851, 0.8191, 0.4307, 0.8356, 0.4417, 0.813, 0.4693, 0.8024, 0.4621, 0.7814, 0.6205, 0.7616, 0.6205, 0.765, 0.5851, 0.7779, 0.5851, 0.8008, 0.4231, 0.8191, 0.4307, 0.8024, 0.4621, 0.7905, 0.4572, 0.8008, 0.6167, 0.7814, 0.6205, 0.7779, 0.5851, 0.7905, 0.5826, 0.7814, 0.4193, 0.8008, 0.4231, 0.7905, 0.4572, 0.7779, 0.4547, 0.8191, 0.6091, 0.8008, 0.6167, 0.7905, 0.5826, 0.8024, 0.5777, 0.7616, 0.4193, 0.7814, 0.4193, 0.7779, 0.4547, 0.765, 0.4547, 0.8356, 0.5981, 0.8191, 0.6091, 0.8024, 0.5777, 0.813, 0.5706, 0.7421, 0.4231, 0.7616, 0.4193, 0.765, 0.4547, 0.7525, 0.4572, 0.8496, 0.5841, 0.8356, 0.5981, 0.813, 0.5706, 0.8221, 0.5615, 0.7238, 0.4307, 0.7421, 0.4231, 0.7525, 0.4572, 0.7406, 0.4621, 0.4193, 0.2303, 0.4112, 0.2708, 0.3911, 0.2647, 0.3983, 0.2282, 0.02386, 0.1103, 0.0468, 0.076, 0.06309, 0.08937, 0.04244, 0.1203, 0.4193, 0.189, 0.4193, 0.2303, 0.3983, 0.2282, 0.3983, 0.1911, 0.008056, 0.1485, 0.02386, 0.1103, 0.04244, 0.1203, 0.02821, 0.1546, 0.4112, 0.1485, 0.4193, 0.189, 0.3983, 0.1911, 0.3911, 0.1546, 0.076, 0.3725, 0.0468, 0.3433, 0.06309, 0.3299, 0.08937, 0.3562, 3.265e-08, 0.189, 0.008056, 0.1485, 0.02821, 0.1546, 0.02096, 0.1911, 0.3954, 0.1103, 0.4112, 0.1485, 0.3911, 0.1546, 0.3768, 0.1203, 0.1103, 0.3954, 0.076, 0.3725, 0.08937, 0.3562, 0.1203, 0.3768, 3.25e-08, 0.2303, 3.265e-08, 0.189, 0.02096, 0.1911, 0.02096, 0.2282, 0.3725, 0.076, 0.3954, 0.1103, 0.3768, 0.1203, 0.3562, 0.08937, 0.1485, 0.4112, 0.1103, 0.3954, 0.1203, 0.3768, 0.1546, 0.3911, 0.008056, 0.2708, 3.25e-08, 0.2303, 0.02096, 0.2282, 0.02821, 0.2647, 0.3433, 0.0468, 0.3725, 0.076, 0.3562, 0.08937, 0.3299, 0.06309, 0.189, 0.4193, 0.1485, 0.4112, 0.1546, 0.3911, 0.1911, 0.3983, 0.02386, 0.3089, 0.008056, 0.2708, 0.02821, 0.2647, 0.04244, 0.299, 0.3089, 0.02386, 0.3433, 0.0468, 0.3299, 0.06309, 0.299, 0.04244, 0.2303, 0.4193, 0.189, 0.4193, 0.1911, 0.3983, 0.2282, 0.3983, 0.0468, 0.3433, 0.02386, 0.3089, 0.04244, 0.299, 0.06309, 0.3299, 0.2708, 0.008056, 0.3089, 0.02386, 0.299, 0.04244, 0.2647, 0.02821, 0.2708, 0.4112, 0.2303, 0.4193, 0.2282, 0.3983, 0.2647, 0.3911, 0.2303, 2.848e-08, 0.2708, 0.008056, 0.2647, 0.02821, 0.2282, 0.02096, 0.3089, 0.3954, 0.2708, 0.4112, 0.2647, 0.3911, 0.299, 0.3768, 0.189, 2.833e-08, 0.2303, 2.848e-08, 0.2282, 0.02096, 0.1911, 0.02096, 0.3433, 0.3725, 0.3089, 0.3954, 0.299, 0.3768, 0.3299, 0.3562, 0.1485, 0.008056, 0.189, 2.833e-08, 0.1911, 0.02096, 0.1546, 0.02821, 0.3725, 0.3433, 0.3433, 0.3725, 0.3299, 0.3562, 0.3562, 0.3299, 0.1103, 0.02386, 0.1485, 0.008056, 0.1546, 0.02821, 0.1203, 0.04244, 0.3954, 0.3089, 0.3725, 0.3433, 0.3562, 0.3299, 0.3768, 0.299, 0.076, 0.0468, 0.1103, 0.02386, 0.1203, 0.04244, 0.08937, 0.06309, 0.4112, 0.2708, 0.3954, 0.3089, 0.3768, 0.299, 0.3911, 0.2647, 0.0468, 0.076, 0.076, 0.0468, 0.08937, 0.06309, 0.06309, 0.08937, 0.3163, 0.6664, 0.298, 0.6939, 0.2732, 0.6736, 0.2881, 0.6513, 0.0608, 0.4567, 0.08827, 0.4384, 0.1034, 0.4666, 0.08111, 0.4815, 0.329, 0.6359, 0.3163, 0.6664, 0.2881, 0.6513, 0.2983, 0.6266, 0.03744, 0.4801, 0.0608, 0.4567, 0.08111, 0.4815, 0.06219, 0.5004, 0.3354, 0.6035, 0.329, 0.6359, 0.2983, 0.6266, 0.3036, 0.6004, 0.01909, 0.6664, 0.006445, 0.6359, 0.03709, 0.6266, 0.04733, 0.6513, 0.01909, 0.5075, 0.03744, 0.4801, 0.06219, 0.5004, 0.04733, 0.5226, 0.3354, 0.5705, 0.3354, 0.6035, 0.3036, 0.6004, 0.3036, 0.5736, 0.03744, 0.6939, 0.01909, 0.6664, 0.04733, 0.6513, 0.06219, 0.6736, 0.006445, 0.5381, 0.01909, 0.5075, 0.04733, 0.5226, 0.03709, 0.5474, 0.329, 0.5381, 0.3354, 0.5705, 0.3036, 0.5736, 0.2983, 0.5474, 0.0608, 0.7173, 0.03744, 0.6939, 0.06219, 0.6736, 0.08111, 0.6925, -1.641e-08, 0.5705, 0.006445, 0.5381, 0.03709, 0.5474, 0.03187, 0.5736, 0.3163, 0.5075, 0.329, 0.5381, 0.2983, 0.5474, 0.2881, 0.5226, 0.08827, 0.7356, 0.0608, 0.7173, 0.08111, 0.6925, 0.1034, 0.7074, -1.633e-08, 0.6035, -1.641e-08, 0.5705, 0.03187, 0.5736, 0.03187, 0.6004, 0.298, 0.4801, 0.3163, 0.5075, 0.2881, 0.5226, 0.2732, 0.5004, 0.1188, 0.7483, 0.08827, 0.7356, 0.1034, 0.7074, 0.1281, 0.7176, 0.006445, 0.6359, -1.633e-08, 0.6035, 0.03187, 0.6004, 0.03709, 0.6266, 0.2746, 0.4567, 0.298, 0.4801, 0.2732, 0.5004, 0.2543, 0.4815, 0.1512, 0.7547, 0.1188, 0.7483, 0.1281, 0.7176, 0.1543, 0.7228, 0.2472, 0.4384, 0.2746, 0.4567, 0.2543, 0.4815, 0.2321, 0.4666, 0.1842, 0.7547, 0.1512, 0.7547, 0.1543, 0.7228, 0.1811, 0.7228, 0.2166, 0.4257, 0.2472, 0.4384, 0.2321, 0.4666, 0.2073, 0.4564, 0.2166, 0.7483, 0.1842, 0.7547, 0.1811, 0.7228, 0.2073, 0.7176, 0.1842, 0.4193, 0.2166, 0.4257, 0.2073, 0.4564, 0.1811, 0.4511, 0.2472, 0.7356, 0.2166, 0.7483, 0.2073, 0.7176, 0.2321, 0.7074, 0.1512, 0.4193, 0.1842, 0.4193, 0.1811, 0.4511, 0.1543, 0.4511, 0.2746, 0.7173, 0.2472, 0.7356, 0.2321, 0.7074, 0.2543, 0.6925, 0.1188, 0.4257, 0.1512, 0.4193, 0.1543, 0.4511, 0.1281, 0.4564, 0.298, 0.6939, 0.2746, 0.7173, 0.2543, 0.6925, 0.2732, 0.6736, 0.08827, 0.4384, 0.1188, 0.4257, 0.1281, 0.4564, 0.1034, 0.4666, 0.7073, 0.7993, 0.7299, 0.7718, 0.7406, 0.7789, 0.7238, 0.8103, 0.8008, 0.6244, 0.7905, 0.6585, 0.7779, 0.656, 0.7814, 0.6205, 0.6933, 0.7853, 0.7208, 0.7627, 0.7299, 0.7718, 0.7073, 0.7993, 0.8191, 0.632, 0.8024, 0.6634, 0.7905, 0.6585, 0.8008, 0.6244, 0.6823, 0.7688, 0.7137, 0.752, 0.7208, 0.7627, 0.6933, 0.7853, 0.8721, 0.7311, 0.8367, 0.7276, 0.8367, 0.7147, 0.8721, 0.7112, 0.8356, 0.643, 0.813, 0.6705, 0.8024, 0.6634, 0.8191, 0.632, 0.6747, 0.7505, 0.7088, 0.7402, 0.7137, 0.752, 0.6823, 0.7688, 0.8682, 0.7505, 0.8342, 0.7402, 0.8367, 0.7276, 0.8721, 0.7311, 0.8496, 0.657, 0.8221, 0.6796, 0.813, 0.6705, 0.8356, 0.643, 0.6708, 0.7311, 0.7063, 0.7276, 0.7088, 0.7402, 0.6747, 0.7505, 0.8606, 0.7688, 0.8293, 0.752, 0.8342, 0.7402, 0.8682, 0.7505, 0.8606, 0.6735, 0.8293, 0.6903, 0.8221, 0.6796, 0.8496, 0.657, 0.6708, 0.7112, 0.7063, 0.7147, 0.7063, 0.7276, 0.6708, 0.7311, 0.8496, 0.7853, 0.8221, 0.7627, 0.8293, 0.752, 0.8606, 0.7688, 0.8682, 0.6918, 0.8342, 0.7021, 0.8293, 0.6903, 0.8606, 0.6735, 0.6747, 0.6918, 0.7088, 0.7021, 0.7063, 0.7147, 0.6708, 0.7112, 0.8356, 0.7993, 0.813, 0.7718, 0.8221, 0.7627, 0.8496, 0.7853, 0.8721, 0.7112, 0.8367, 0.7147, 0.8342, 0.7021, 0.8682, 0.6918, 0.6823, 0.6735, 0.7137, 0.6903, 0.7088, 0.7021, 0.6747, 0.6918, 0.8191, 0.8103, 0.8024, 0.7789, 0.813, 0.7718, 0.8356, 0.7993, 0.6933, 0.657, 0.7208, 0.6796, 0.7137, 0.6903, 0.6823, 0.6735, 0.8008, 0.8179, 0.7905, 0.7839, 0.8024, 0.7789, 0.8191, 0.8103, 0.7073, 0.643, 0.7299, 0.6705, 0.7208, 0.6796, 0.6933, 0.657, 0.7814, 0.8218, 0.7779, 0.7864, 0.7905, 0.7839, 0.8008, 0.8179, 0.7238, 0.632, 0.7406, 0.6634, 0.7299, 0.6705, 0.7073, 0.643, 0.7616, 0.8218, 0.765, 0.7864, 0.7779, 0.7864, 0.7814, 0.8218, 0.7421, 0.6244, 0.7525, 0.6585, 0.7406, 0.6634, 0.7238, 0.632, 0.7421, 0.8179, 0.7525, 0.7839, 0.765, 0.7864, 0.7616, 0.8218, 0.7616, 0.6205, 0.765, 0.656, 0.7525, 0.6585, 0.7421, 0.6244, 0.7238, 0.8103, 0.7406, 0.7789, 0.7525, 0.7839, 0.7421, 0.8179, 0.7814, 0.6205, 0.7779, 0.656, 0.765, 0.656, 0.7616, 0.6205, 0.8147, 0.1103, 0.7961, 0.1203, 0.7755, 0.08937, 0.7918, 0.076, 0.4953, 0.3725, 0.5086, 0.3562, 0.5395, 0.3768, 0.5296, 0.3954, 0.8305, 0.1485, 0.8103, 0.1546, 0.7961, 0.1203, 0.8147, 0.1103, 0.4661, 0.3433, 0.4824, 0.3299, 0.5086, 0.3562, 0.4953, 0.3725, 0.8386, 0.189, 0.8176, 0.1911, 0.8103, 0.1546, 0.8305, 0.1485, 0.4431, 0.1103, 0.4617, 0.1203, 0.4475, 0.1546, 0.4273, 0.1485, 0.4431, 0.3089, 0.4617, 0.299, 0.4824, 0.3299, 0.4661, 0.3433, 0.8386, 0.2303, 0.8176, 0.2282, 0.8176, 0.1911, 0.8386, 0.189, 0.4661, 0.076, 0.4824, 0.08937, 0.4617, 0.1203, 0.4431, 0.1103, 0.4273, 0.2708, 0.4475, 0.2647, 0.4617, 0.299, 0.4431, 0.3089, 0.8305, 0.2708, 0.8103, 0.2647, 0.8176, 0.2282, 0.8386, 0.2303, 0.4953, 0.0468, 0.5086, 0.06309, 0.4824, 0.08937, 0.4661, 0.076, 0.4193, 0.2303, 0.4402, 0.2282, 0.4475, 0.2647, 0.4273, 0.2708, 0.8147, 0.3089, 0.7961, 0.299, 0.8103, 0.2647, 0.8305, 0.2708, 0.5296, 0.02386, 0.5395, 0.04244, 0.5086, 0.06309, 0.4953, 0.0468, 0.4193, 0.189, 0.4402, 0.1911, 0.4402, 0.2282, 0.4193, 0.2303, 0.7918, 0.3433, 0.7755, 0.3299, 0.7961, 0.299, 0.8147, 0.3089, 0.5678, 0.008056, 0.5739, 0.02821, 0.5395, 0.04244, 0.5296, 0.02386, 0.4273, 0.1485, 0.4475, 0.1546, 0.4402, 0.1911, 0.4193, 0.189, 0.7626, 0.3725, 0.7492, 0.3562, 0.7755, 0.3299, 0.7918, 0.3433, 0.6083, 1.907e-08, 0.6103, 0.02096, 0.5739, 0.02821, 0.5678, 0.008056, 0.7282, 0.3954, 0.7183, 0.3768, 0.7492, 0.3562, 0.7626, 0.3725, 0.6496, 2.11e-08, 0.6475, 0.02096, 0.6103, 0.02096, 0.6083, 1.907e-08, 0.6901, 0.4112, 0.684, 0.3911, 0.7183, 0.3768, 0.7282, 0.3954, 0.6901, 0.008056, 0.684, 0.02821, 0.6475, 0.02096, 0.6496, 2.11e-08, 0.6496, 0.4193, 0.6475, 0.3983, 0.684, 0.3911, 0.6901, 0.4112, 0.7282, 0.02386, 0.7183, 0.04244, 0.684, 0.02821, 0.6901, 0.008056, 0.6083, 0.4193, 0.6103, 0.3983, 0.6475, 0.3983, 0.6496, 0.4193, 0.7626, 0.0468, 0.7492, 0.06309, 0.7183, 0.04244, 0.7282, 0.02386, 0.5678, 0.4112, 0.5739, 0.3911, 0.6103, 0.3983, 0.6083, 0.4193, 0.7918, 0.076, 0.7755, 0.08937, 0.7492, 0.06309, 0.7626, 0.0468, 0.5296, 0.3954, 0.5395, 0.3768, 0.5739, 0.3911, 0.5678, 0.4112, 0.4237, 0.7356, 0.4388, 0.7074, 0.4635, 0.7176, 0.4542, 0.7483, 0.5197, 0.4193, 0.5165, 0.4511, 0.4898, 0.4511, 0.4866, 0.4193, 0.3962, 0.7173, 0.4165, 0.6925, 0.4388, 0.7074, 0.4237, 0.7356, 0.5521, 0.4257, 0.5428, 0.4564, 0.5165, 0.4511, 0.5197, 0.4193, 0.3729, 0.6939, 0.3976, 0.6736, 0.4165, 0.6925, 0.3962, 0.7173, 0.6708, 0.5705, 0.639, 0.5736, 0.6338, 0.5474, 0.6644, 0.5381, 0.5826, 0.4384, 0.5675, 0.4666, 0.5428, 0.4564, 0.5521, 0.4257, 0.3545, 0.6664, 0.3827, 0.6513, 0.3976, 0.6736, 0.3729, 0.6939, 0.6708, 0.6035, 0.639, 0.6004, 0.639, 0.5736, 0.6708, 0.5705, 0.61, 0.4567, 0.5897, 0.4815, 0.5675, 0.4666, 0.5826, 0.4384, 0.3419, 0.6359, 0.3725, 0.6266, 0.3827, 0.6513, 0.3545, 0.6664, 0.6644, 0.6359, 0.6338, 0.6266, 0.639, 0.6004, 0.6708, 0.6035, 0.6334, 0.4801, 0.6087, 0.5004, 0.5897, 0.4815, 0.61, 0.4567, 0.3354, 0.6035, 0.3673, 0.6004, 0.3725, 0.6266, 0.3419, 0.6359, 0.6518, 0.6664, 0.6235, 0.6513, 0.6338, 0.6266, 0.6644, 0.6359, 0.6518, 0.5075, 0.6235, 0.5226, 0.6087, 0.5004, 0.6334, 0.4801, 0.3354, 0.5705, 0.3673, 0.5736, 0.3673, 0.6004, 0.3354, 0.6035, 0.6334, 0.6939, 0.6087, 0.6736, 0.6235, 0.6513, 0.6518, 0.6664, 0.6644, 0.5381, 0.6338, 0.5474, 0.6235, 0.5226, 0.6518, 0.5075, 0.3419, 0.5381, 0.3725, 0.5474, 0.3673, 0.5736, 0.3354, 0.5705, 0.61, 0.7173, 0.5897, 0.6925, 0.6087, 0.6736, 0.6334, 0.6939, 0.3545, 0.5075, 0.3827, 0.5226, 0.3725, 0.5474, 0.3419, 0.5381, 0.5826, 0.7356, 0.5675, 0.7074, 0.5897, 0.6925, 0.61, 0.7173, 0.3729, 0.4801, 0.3976, 0.5004, 0.3827, 0.5226, 0.3545, 0.5075, 0.5521, 0.7483, 0.5428, 0.7176, 0.5675, 0.7074, 0.5826, 0.7356, 0.3962, 0.4567, 0.4165, 0.4815, 0.3976, 0.5004, 0.3729, 0.4801, 0.5197, 0.7547, 0.5165, 0.7228, 0.5428, 0.7176, 0.5521, 0.7483, 0.4237, 0.4384, 0.4388, 0.4666, 0.4165, 0.4815, 0.3962, 0.4567, 0.4866, 0.7547, 0.4898, 0.7228, 0.5165, 0.7228, 0.5197, 0.7547, 0.4542, 0.4257, 0.4635, 0.4564, 0.4388, 0.4666, 0.4237, 0.4384, 0.4542, 0.7483, 0.4635, 0.7176, 0.4898, 0.7228, 0.4866, 0.7547, 0.4866, 0.4193, 0.4898, 0.4511, 0.4635, 0.4564, 0.4542, 0.4257, 0.9654, 0.149, 0.9654, 0.1901, 0.9443, 0.1901, 0.9444, 0.149, 0.04247, 0.9073, 0.04247, 0.8745, 0.06353, 0.8745, 0.06353, 0.9073, 0.2931, 0.776, 0.293, 0.7646, 0.3141, 0.7646, 0.3141, 0.776, 0.9774, 0.9418, 0.9774, 0.9702, 0.9564, 0.9702, 0.9564, 0.9418, 0.1481, 0.7547, 0.1481, 0.7756, 0.127, 0.7756, 0.127, 0.7547, 0.9654, 0.1901, 0.9653, 0.2296, 0.9443, 0.2296, 0.9443, 0.1901, 0.04247, 0.8745, 0.04247, 0.8416, 0.06353, 0.8416, 0.06353, 0.8745, 0.2931, 0.7882, 0.2931, 0.776, 0.3141, 0.776, 0.3142, 0.7882, 0.9774, 0.9092, 0.9774, 0.9418, 0.9564, 0.9418, 0.9564, 0.9092, 0.127, 0.9271, 0.127, 0.9477, 0.1059, 0.9477, 0.1059, 0.9271, 0.9653, 0.2296, 0.9652, 0.266, 0.9441, 0.266, 0.9443, 0.2296, 0.04247, 0.8416, 0.04247, 0.8098, 0.06353, 0.8098, 0.06353, 0.8416, 0.2931, 0.801, 0.2931, 0.7882, 0.3142, 0.7882, 0.3142, 0.801, 0.9774, 0.8738, 0.9774, 0.9092, 0.9564, 0.9092, 0.9564, 0.8738, 0.127, 0.9035, 0.127, 0.9271, 0.1059, 0.9271, 0.1059, 0.9035, 0.9652, 0.266, 0.965, 0.2979, 0.9439, 0.2979, 0.9441, 0.266, 0.04247, 0.8098, 0.04247, 0.7805, 0.06353, 0.7805, 0.06353, 0.8098, 0.2931, 0.8138, 0.2931, 0.801, 0.3142, 0.801, 0.3142, 0.8138, 0.9774, 0.8369, 0.9774, 0.8738, 0.9564, 0.8738, 0.9564, 0.8369, 0.127, 0.8779, 0.127, 0.9035, 0.1059, 0.9035, 0.1059, 0.8779, 0.9985, 0.4193, 0.9985, 0.4509, 0.9775, 0.4509, 0.9775, 0.4193, 0.04247, 0.7805, 0.04247, 0.7547, 0.06353, 0.7547, 0.06353, 0.7805, 0.2931, 0.8261, 0.2931, 0.8138, 0.3142, 0.8138, 0.3141, 0.8261, 0.9774, 0.7999, 0.9774, 0.8369, 0.9564, 0.8369, 0.9564, 0.7999, 0.127, 0.8512, 0.127, 0.8779, 0.1059, 0.8779, 0.1059, 0.8512, 0.9985, 0.4509, 0.9985, 0.487, 0.9775, 0.487, 0.9775, 0.4509, 0.04247, 0.7547, 0.04247, 0.7802, 0.0214, 0.7802, 0.0214, 0.7547, 0.293, 0.8374, 0.2931, 0.8261, 0.3141, 0.8261, 0.3141, 0.8374, 0.9774, 0.7642, 0.9774, 0.7999, 0.9564, 0.7999, 0.9564, 0.7642, 0.9985, 0.487, 0.9985, 0.5264, 0.9775, 0.5264, 0.9775, 0.487, 0.04247, 0.7802, 0.04247, 0.8094, 0.0214, 0.8094, 0.0214, 0.7802, 0.293, 0.8474, 0.293, 0.8374, 0.3141, 0.8374, 0.314, 0.8474, 0.9774, 0.7311, 0.9774, 0.7642, 0.9564, 0.7642, 0.9564, 0.7311, 0.1904, 0.8262, 0.1904, 0.8459, 0.1693, 0.8459, 0.1693, 0.8262, 0.9985, 0.5264, 0.9985, 0.5674, 0.9775, 0.5674, 0.9775, 0.5264, 0.04247, 0.8094, 0.04247, 0.841, 0.0214, 0.841, 0.0214, 0.8094, 0.3563, 0.8375, 0.3563, 0.8474, 0.3352, 0.8474, 0.3352, 0.8375, 0.9774, 0.7021, 0.9774, 0.7311, 0.9564, 0.7311, 0.9564, 0.7021, 0.1904, 0.8459, 0.1903, 0.8649, 0.1693, 0.8649, 0.1693, 0.8459, 0.9985, 0.5674, 0.9985, 0.6086, 0.9775, 0.6086, 0.9775, 0.5674, 0.04247, 0.841, 0.04247, 0.8739, 0.0214, 0.8739, 0.0214, 0.841, 0.3563, 0.8263, 0.3563, 0.8375, 0.3352, 0.8375, 0.3352, 0.8263, 0.9146, 0.9431, 0.9146, 0.9718, 0.8935, 0.9718, 0.8935, 0.9431, 0.1903, 0.8649, 0.1903, 0.8824, 0.1692, 0.8824, 0.1693, 0.8649, 0.9985, 0.6086, 0.9985, 0.6482, 0.9775, 0.6482, 0.9775, 0.6086, 0.04247, 0.8739, 0.04247, 0.9067, 0.0214, 0.9067, 0.0214, 0.8739, 0.3563, 0.814, 0.3563, 0.8263, 0.3352, 0.8263, 0.3352, 0.814, 0.9146, 0.9103, 0.9146, 0.9431, 0.8935, 0.9431, 0.8935, 0.9103, 0.1903, 0.8824, 0.1902, 0.8977, 0.1691, 0.8977, 0.1692, 0.8824, 0.9985, 0.6482, 0.9985, 0.6849, 0.9775, 0.6849, 0.9775, 0.6482, 0.04247, 0.9067, 0.04247, 0.9384, 0.0214, 0.9384, 0.0214, 0.9067, 0.3563, 0.8013, 0.3563, 0.814, 0.3352, 0.814, 0.3352, 0.8013, 0.9146, 0.8747, 0.9146, 0.9103, 0.8935, 0.9103, 0.8935, 0.8747, 0.2115, 0.8977, 0.2115, 0.8825, 0.2325, 0.8825, 0.2325, 0.8977, 0.9985, 0.6849, 0.9985, 0.7172, 0.9775, 0.7172, 0.9775, 0.6849, 0.04247, 0.9384, 0.04247, 0.9675, 0.0214, 0.9675, 0.0214, 0.9384, 0.3563, 0.7885, 0.3563, 0.8013, 0.3352, 0.8013, 0.3352, 0.7885, 0.9146, 0.8377, 0.9146, 0.8747, 0.8935, 0.8747, 0.8935, 0.8377, 0.2115, 0.8825, 0.2115, 0.8652, 0.2325, 0.8652, 0.2325, 0.8825, 0.9865, -8.575e-10, 0.9865, 0.03192, 0.9654, 0.03192, 0.9654, -2.448e-09, 0.04247, 0.9675, 0.04247, 0.993, 0.0214, 0.993, 0.0214, 0.9675, 0.3563, 0.7761, 0.3563, 0.7885, 0.3352, 0.7885, 0.3352, 0.7761, 0.2115, 0.8652, 0.2115, 0.8463, 0.2325, 0.8463, 0.2325, 0.8652, 0.9865, 0.03192, 0.9865, 0.06834, 0.9654, 0.06834, 0.9654, 0.03192, 0.0846, 0.7547, 0.0846, 0.7805, 0.06353, 0.7805, 0.06353, 0.7547, 0.3563, 0.7647, 0.3563, 0.7761, 0.3352, 0.7761, 0.3352, 0.7647, 0.2115, 0.8463, 0.2115, 0.8266, 0.2325, 0.8266, 0.2325, 0.8463, 0.9865, 0.06834, 0.9865, 0.1079, 0.9654, 0.1079, 0.9654, 0.06834, 0.0846, 0.7805, 0.0846, 0.8098, 0.06353, 0.8098, 0.06353, 0.7805, 0.3563, 0.7547, 0.3563, 0.7647, 0.3352, 0.7647, 0.3352, 0.7547, 0.2115, 0.8266, 0.2115, 0.8068, 0.2325, 0.8068, 0.2325, 0.8266, 0.9865, 0.1079, 0.9865, 0.149, 0.9654, 0.149, 0.9654, 0.1079, 0.0846, 0.8098, 0.0846, 0.8416, 0.06353, 0.8416, 0.06353, 0.8098, 0.3352, 0.8374, 0.3352, 0.8474, 0.3142, 0.8474, 0.3142, 0.8374, 0.2115, 0.8068, 0.2115, 0.7878, 0.2325, 0.7878, 0.2325, 0.8068, 0.9865, 0.149, 0.9865, 0.1901, 0.9654, 0.1901, 0.9654, 0.149, 0.0846, 0.8416, 0.0846, 0.8745, 0.06353, 0.8745, 0.06353, 0.8416, 0.3352, 0.8261, 0.3352, 0.8374, 0.3142, 0.8374, 0.3142, 0.8261, 0.2115, 0.7878, 0.2115, 0.7702, 0.2325, 0.7702, 0.2325, 0.7878, 0.9865, 0.1901, 0.9865, 0.2296, 0.9654, 0.2296, 0.9654, 0.1901, 0.0846, 0.8745, 0.0846, 0.9073, 0.06353, 0.9073, 0.06353, 0.8745, 0.3352, 0.8138, 0.3352, 0.8261, 0.3142, 0.8261, 0.3142, 0.8138, 0.2115, 0.7702, 0.2115, 0.7547, 0.2325, 0.7547, 0.2325, 0.7702, 0.9865, 0.2296, 0.9865, 0.266, 0.9654, 0.266, 0.9654, 0.2296, 0.0846, 0.9073, 0.0846, 0.9388, 0.06353, 0.9388, 0.06353, 0.9073, 0.3352, 0.801, 0.3352, 0.8138, 0.3142, 0.8138, 0.3142, 0.801, 0.2115, 0.7547, 0.2115, 0.77, 0.1904, 0.77, 0.1904, 0.7547, 0.9865, 0.266, 0.9865, 0.2979, 0.9654, 0.2979, 0.9654, 0.266, 0.0846, 0.9388, 0.0846, 0.9677, 0.06353, 0.9677, 0.06353, 0.9388, 0.2115, 0.77, 0.2115, 0.7875, 0.1904, 0.7875, 0.1904, 0.77, 0.9564, 0.7021, 0.9564, 0.7344, 0.9353, 0.7344, 0.9353, 0.7021, 0.0846, 0.9677, 0.0846, 0.993, 0.06353, 0.993, 0.06353, 0.9677, 0.2115, 0.7875, 0.2115, 0.8065, 0.1904, 0.8065, 0.1904, 0.7875, 0.9564, 0.7344, 0.9564, 0.771, 0.9353, 0.771, 0.9353, 0.7344, 0.02106, 0.7547, 0.02121, 0.7802, 0.0001431, 0.7802, 1.836e-08, 0.7547, 0.2115, 0.8065, 0.2115, 0.8262, 0.1904, 0.8262, 0.1904, 0.8065, 0.9564, 0.771, 0.9564, 0.8107, 0.9353, 0.8107, 0.9353, 0.771, 0.02121, 0.7802, 0.02131, 0.8094, 0.0002494, 0.8094, 0.0001431, 0.7802, 0.2115, 0.8262, 0.2115, 0.8459, 0.1904, 0.8459, 0.1904, 0.8262, 0.9564, 0.8107, 0.9564, 0.8519, 0.9353, 0.8519, 0.9353, 0.8107, 0.02131, 0.8094, 0.02138, 0.841, 0.0003149, 0.841, 0.0002494, 0.8094, 0.2115, 0.8459, 0.2115, 0.8649, 0.1904, 0.8649, 0.1904, 0.8459, 0.9564, 0.8519, 0.9564, 0.8929, 0.9353, 0.8929, 0.9353, 0.8519, 0.02138, 0.841, 0.0214, 0.8739, 0.000337, 0.8739, 0.0003149, 0.841, 0.2115, 0.8649, 0.2115, 0.8824, 0.1904, 0.8824, 0.1904, 0.8649, 0.9564, 0.8929, 0.9564, 0.9323, 0.9353, 0.9323, 0.9353, 0.8929, 0.127, 0.8246, 0.127, 0.8512, 0.1059, 0.8512, 0.1059, 0.8246, 0.2115, 0.8824, 0.2115, 0.8977, 0.1904, 0.8977, 0.1904, 0.8824, 0.9564, 0.9323, 0.9564, 0.9684, 0.9353, 0.9684, 0.9353, 0.9323, 0.127, 0.799, 0.127, 0.8246, 0.1059, 0.8246, 0.1059, 0.799, 0.2536, 0.7547, 0.2536, 0.7702, 0.2325, 0.7702, 0.2325, 0.7547, 0.9564, 0.9684, 0.9564, 1.0, 0.9353, 1.0, 0.9353, 0.9684, 0.127, 0.7754, 0.127, 0.799, 0.1059, 0.799, 0.1059, 0.7754, 0.2536, 0.7702, 0.2536, 0.7878, 0.2325, 0.7878, 0.2325, 0.7702, 0.965, -2.48e-09, 0.9652, 0.03192, 0.9441, 0.03192, 0.9439, -4.07e-09, 0.127, 0.7547, 0.127, 0.7754, 0.1059, 0.7754, 0.1059, 0.7547, 0.2536, 0.7878, 0.2536, 0.8068, 0.2325, 0.8068, 0.2325, 0.7878, 0.9652, 0.03192, 0.9653, 0.06834, 0.9443, 0.06834, 0.9441, 0.03192, 0.1691, 0.9268, 0.1691, 0.9477, 0.1481, 0.9477, 0.1481, 0.9268, 0.2536, 0.8068, 0.2536, 0.8266, 0.2325, 0.8266, 0.2325, 0.8068, 0.9653, 0.06834, 0.9654, 0.1079, 0.9443, 0.1079, 0.9443, 0.06834, 0.1691, 0.9031, 0.1691, 0.9268, 0.1481, 0.9268, 0.1481, 0.9031, 0.2536, 0.8266, 0.2536, 0.8463, 0.2325, 0.8463, 0.2325, 0.8266, 0.9654, 0.1079, 0.9654, 0.149, 0.9444, 0.149, 0.9443, 0.1079, 0.1691, 0.8774, 0.1691, 0.9031, 0.1481, 0.9031, 0.1481, 0.8774, 0.2536, 0.8463, 0.2536, 0.8652, 0.2325, 0.8652, 0.2325, 0.8463, 0.9146, 0.8008, 0.9146, 0.8377, 0.8935, 0.8377, 0.8935, 0.8008, 0.1691, 0.8507, 0.1691, 0.8774, 0.1481, 0.8774, 0.1481, 0.8507, 0.2536, 0.8652, 0.2536, 0.8825, 0.2325, 0.8825, 0.2325, 0.8652, 0.9146, 0.7652, 0.9146, 0.8008, 0.8935, 0.8008, 0.8935, 0.7652, 0.1691, 0.8241, 0.1691, 0.8507, 0.1481, 0.8507, 0.1481, 0.8241, 0.2536, 0.8825, 0.2536, 0.8977, 0.2325, 0.8977, 0.2325, 0.8825, 0.9146, 0.7324, 0.9146, 0.7652, 0.8935, 0.7652, 0.8935, 0.7324, 0.1691, 0.7986, 0.1691, 0.8241, 0.1481, 0.8241, 0.1481, 0.7986, 0.1902, 0.7547, 0.1903, 0.77, 0.1692, 0.77, 0.1691, 0.7547, 0.9146, 0.7037, 0.9146, 0.7324, 0.8935, 0.7324, 0.8935, 0.7037, 0.1691, 0.7752, 0.1691, 0.7986, 0.1481, 0.7986, 0.1481, 0.7752, 0.1903, 0.77, 0.1903, 0.7875, 0.1693, 0.7875, 0.1692, 0.77, 0.9985, 0.9562, 0.9985, 0.9853, 0.9775, 0.9853, 0.9775, 0.9562, 0.1691, 0.7547, 0.1691, 0.7752, 0.1481, 0.7752, 0.1481, 0.7547, 0.1903, 0.7875, 0.1904, 0.8065, 0.1693, 0.8065, 0.1693, 0.7875, 0.9985, 0.9232, 0.9985, 0.9562, 0.9775, 0.9562, 0.9775, 0.9232, 0.08471, 0.7754, 0.0846, 0.7547, 0.1057, 0.7547, 0.1058, 0.7754, 0.1904, 0.8065, 0.1904, 0.8262, 0.1693, 0.8262, 0.1693, 0.8065, 0.9985, 0.8875, 0.9985, 0.9232, 0.9775, 0.9232, 0.9775, 0.8875, 0.0848, 0.799, 0.08471, 0.7754, 0.1058, 0.7754, 0.1059, 0.799, 0.3352, 0.7882, 0.3352, 0.801, 0.3142, 0.801, 0.3142, 0.7882, 0.9985, 0.8505, 0.9985, 0.8875, 0.9775, 0.8875, 0.9775, 0.8505, 0.08485, 0.8246, 0.0848, 0.799, 0.1059, 0.799, 0.1059, 0.8246, 0.3352, 0.776, 0.3352, 0.7882, 0.3142, 0.7882, 0.3142, 0.776, 0.9985, 0.8136, 0.9985, 0.8505, 0.9775, 0.8505, 0.9775, 0.8136, 0.08487, 0.8512, 0.08485, 0.8246, 0.1059, 0.8246, 0.1059, 0.8512, 0.3352, 0.7646, 0.3352, 0.776, 0.3142, 0.776, 0.3142, 0.7646, 0.9985, 0.7781, 0.9985, 0.8136, 0.9775, 0.8136, 0.9775, 0.7781, 0.08485, 0.8779, 0.08487, 0.8512, 0.1059, 0.8512, 0.1059, 0.8779, 0.3352, 0.7547, 0.3352, 0.7646, 0.3142, 0.7646, 0.3142, 0.7547, 0.9985, 0.7456, 0.9985, 0.7781, 0.9775, 0.7781, 0.9775, 0.7456, 0.0848, 0.9035, 0.08485, 0.8779, 0.1059, 0.8779, 0.1059, 0.9035, 0.3774, 0.8373, 0.3774, 0.8474, 0.3563, 0.8474, 0.3563, 0.8373, 0.9985, 0.7172, 0.9985, 0.7456, 0.9775, 0.7456, 0.9775, 0.7172, 0.08471, 0.9271, 0.0848, 0.9035, 0.1059, 0.9035, 0.1058, 0.9271, 0.3774, 0.8259, 0.3774, 0.8373, 0.3563, 0.8373, 0.3563, 0.8259, 0.8723, 0.7324, 0.8721, 0.7037, 0.8932, 0.7037, 0.8933, 0.7324, 0.0846, 0.9477, 0.08471, 0.9271, 0.1058, 0.9271, 0.1057, 0.9477, 0.0214, 0.8739, 0.02138, 0.9067, 0.0003149, 0.9067, 0.000337, 0.8739, 0.3774, 0.8136, 0.3774, 0.8259, 0.3563, 0.8259, 0.3563, 0.8136, 0.8724, 0.7652, 0.8723, 0.7324, 0.8933, 0.7324, 0.8934, 0.7652, 0.1481, 0.9273, 0.1481, 0.9477, 0.127, 0.9477, 0.127, 0.9273, 0.02138, 0.9067, 0.02131, 0.9384, 0.0002494, 0.9384, 0.0003149, 0.9067, 0.3774, 0.8008, 0.3774, 0.8136, 0.3563, 0.8136, 0.3563, 0.8008, 0.8725, 0.8008, 0.8724, 0.7652, 0.8934, 0.7652, 0.8935, 0.8008, 0.1481, 0.9038, 0.1481, 0.9273, 0.127, 0.9273, 0.127, 0.9038, 0.02131, 0.9384, 0.02121, 0.9675, 0.0001431, 0.9675, 0.0002494, 0.9384, 0.3774, 0.788, 0.3774, 0.8008, 0.3563, 0.8008, 0.3563, 0.788, 0.8725, 0.8377, 0.8725, 0.8008, 0.8935, 0.8008, 0.8935, 0.8377, 0.1481, 0.8783, 0.1481, 0.9038, 0.127, 0.9038, 0.127, 0.8783, 0.02121, 0.9675, 0.02106, 0.993, 3.64e-10, 0.993, 0.0001431, 0.9675, 0.3774, 0.7758, 0.3774, 0.788, 0.3563, 0.788, 0.3563, 0.7758, 0.8725, 0.8747, 0.8725, 0.8377, 0.8935, 0.8377, 0.8935, 0.8747, 0.1481, 0.8517, 0.1481, 0.8783, 0.127, 0.8783, 0.127, 0.8517, 0.04247, 0.993, 0.04247, 0.9677, 0.06353, 0.9677, 0.06353, 0.993, 0.3774, 0.7645, 0.3774, 0.7758, 0.3563, 0.7758, 0.3563, 0.7645, 0.8724, 0.9103, 0.8725, 0.8747, 0.8935, 0.8747, 0.8934, 0.9103, 0.1481, 0.8251, 0.1481, 0.8517, 0.127, 0.8517, 0.127, 0.8251, 0.04247, 0.9677, 0.04247, 0.9388, 0.06353, 0.9388, 0.06353, 0.9677, 0.3774, 0.7547, 0.3774, 0.7645, 0.3563, 0.7645, 0.3563, 0.7547, 0.8723, 0.9431, 0.8724, 0.9103, 0.8934, 0.9103, 0.8933, 0.9431, 0.1481, 0.7994, 0.1481, 0.8251, 0.127, 0.8251, 0.127, 0.7994, 0.04247, 0.9388, 0.04247, 0.9073, 0.06353, 0.9073, 0.06353, 0.9388, 0.293, 0.7646, 0.293, 0.7547, 0.314, 0.7547, 0.3141, 0.7646, 0.8721, 0.9718, 0.8723, 0.9431, 0.8933, 0.9431, 0.8932, 0.9718, 0.1481, 0.7756, 0.1481, 0.7994, 0.127, 0.7994, 0.127, 0.7756])
me_cube_001.update()

# ---- objects
ob_cube = bpy.data.objects.new('Cube', me_cube_001)

# ---- transforms, parenting, visibility, modifiers, constraints
ob_cube.location = (0.0, 0.0, 0.0)
ob_cube.rotation_euler = (0.0, -0.0, 1.571)
ob_cube.scale = (15.0, 15.0, 15.0)

# ---- collection membership
col_collection.objects.link(ob_cube)

# ---- scene / render settings (as saved in the file)
scene.frame_start = 1; scene.frame_end = 250; scene.frame_set(17)
scene.render.engine = 'BLENDER_EEVEE_NEXT'
bpy.context.view_layer.update()

# ---- added for rendering (the .blend has no active camera and no usable light): camera, sun
cam_auto = bpy.data.cameras.new('AutoCamera')
cam_auto.lens = 50.0
cam_auto.sensor_width = 36.0
cam_auto.clip_end = 1000.0
ob_auto_camera = bpy.data.objects.new('AutoCamera', cam_auto)
scene.collection.objects.link(ob_auto_camera)
ob_auto_camera.location = (43.7474, -50.2469, 34.9905)
ob_auto_camera.rotation_euler = (1.09748, -7.21219e-08, 0.694738)
scene.camera = ob_auto_camera
light_auto_sun = bpy.data.lights.new('AutoSun', 'SUN')
light_auto_sun.energy = 3.0
light_auto_sun.angle = 0.0523599
ob_auto_sun = bpy.data.objects.new('AutoSun', light_auto_sun)
scene.collection.objects.link(ob_auto_sun)
ob_auto_sun.rotation_euler = (0.872665, 0.174533, 0.523599)
bpy.context.view_layer.update()
